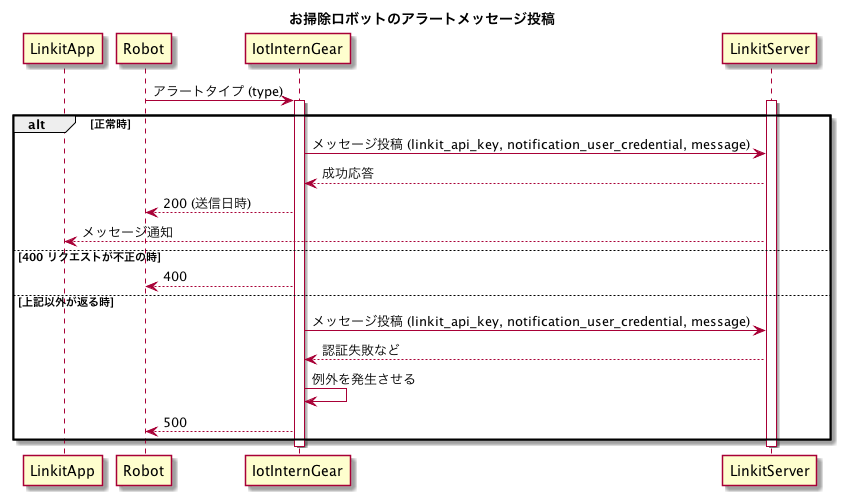

The diagram above was rendered by PlantUML. Its source (embedded in the PNG):
@startuml SequenceDiagram
title: お掃除ロボットのアラートメッセージ投稿

participant LinkitApp
participant Robot
participant IotInternGear
participant LinkitServer

Robot -> IotInternGear: アラートタイプ (type)
activate IotInternGear
activate LinkitServer
alt 正常時
    IotInternGear -> LinkitServer: メッセージ投稿 (linkit_api_key, notification_user_credential, message)
    IotInternGear <-- LinkitServer: 成功応答
    Robot <-- IotInternGear: 200 (送信日時)
    LinkitApp <-- LinkitServer: メッセージ通知
else 400 リクエストが不正の時
    Robot <-- IotInternGear: 400
else 上記以外が返る時
    IotInternGear -> LinkitServer: メッセージ投稿 (linkit_api_key, notification_user_credential, message)
    IotInternGear <-- LinkitServer: 認証失敗など
    IotInternGear -> IotInternGear: 例外を発生させる
    Robot <-- IotInternGear: 500
end
deactivate IotInternGear
deactivate LinkitServer
@enduml